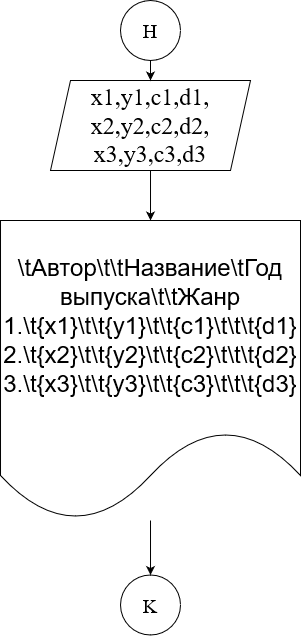

The diagram above was exported from draw.io. Its source (the exported page's mxGraphModel, read from the mxfile embedded in the PNG):
<mxGraphModel dx="1038" dy="523" grid="1" gridSize="10" guides="1" tooltips="1" connect="1" arrows="1" fold="1" page="1" pageScale="1" pageWidth="827" pageHeight="1169" math="0" shadow="0">
  <root>
    <mxCell id="WIyWlLk6GJQsqaUBKTNV-0" />
    <mxCell id="WIyWlLk6GJQsqaUBKTNV-1" parent="WIyWlLk6GJQsqaUBKTNV-0" />
    <mxCell id="Gd9MHqMUqPxAukItse10-48" value="" style="edgeStyle=orthogonalEdgeStyle;rounded=0;orthogonalLoop=1;jettySize=auto;html=1;fontSize=24;fontColor=#000000;" edge="1" parent="WIyWlLk6GJQsqaUBKTNV-1" source="FQJYrfYRQeFTtzpLUBO6-1" target="Gd9MHqMUqPxAukItse10-47">
      <mxGeometry relative="1" as="geometry" />
    </mxCell>
    <mxCell id="FQJYrfYRQeFTtzpLUBO6-1" value="&lt;div&gt;x1,y1,c1,d1,&lt;/div&gt;&lt;div&gt;x2,y2,c2,d2,&lt;/div&gt;&lt;div&gt;x3,y3,c3,d3&lt;br&gt;&lt;/div&gt;" style="shape=parallelogram;perimeter=parallelogramPerimeter;whiteSpace=wrap;html=1;fixedSize=1;fontFamily=Times New Roman;fontSize=24;" parent="WIyWlLk6GJQsqaUBKTNV-1" vertex="1">
      <mxGeometry x="300.01" y="90" width="200" height="90" as="geometry" />
    </mxCell>
    <mxCell id="FQJYrfYRQeFTtzpLUBO6-7" style="edgeStyle=orthogonalEdgeStyle;rounded=0;orthogonalLoop=1;jettySize=auto;html=1;fontFamily=Times New Roman;fontSize=21;" parent="WIyWlLk6GJQsqaUBKTNV-1" source="FQJYrfYRQeFTtzpLUBO6-2" edge="1">
      <mxGeometry relative="1" as="geometry">
        <mxPoint x="400" y="90" as="targetPoint" />
        <Array as="points">
          <mxPoint x="400" y="90" />
        </Array>
      </mxGeometry>
    </mxCell>
    <mxCell id="FQJYrfYRQeFTtzpLUBO6-2" value="Н" style="ellipse;whiteSpace=wrap;html=1;aspect=fixed;fontFamily=Times New Roman;fontSize=20;" parent="WIyWlLk6GJQsqaUBKTNV-1" vertex="1">
      <mxGeometry x="370" y="10" width="60" height="60" as="geometry" />
    </mxCell>
    <mxCell id="Gd9MHqMUqPxAukItse10-12" value="K" style="ellipse;whiteSpace=wrap;html=1;aspect=fixed;fontFamily=Times New Roman;fontSize=20;" vertex="1" parent="WIyWlLk6GJQsqaUBKTNV-1">
      <mxGeometry x="370.01" y="584.5" width="60" height="60" as="geometry" />
    </mxCell>
    <mxCell id="Gd9MHqMUqPxAukItse10-49" value="" style="edgeStyle=orthogonalEdgeStyle;rounded=0;orthogonalLoop=1;jettySize=auto;html=1;fontSize=24;fontColor=#000000;" edge="1" parent="WIyWlLk6GJQsqaUBKTNV-1" source="Gd9MHqMUqPxAukItse10-47" target="Gd9MHqMUqPxAukItse10-12">
      <mxGeometry relative="1" as="geometry" />
    </mxCell>
    <mxCell id="Gd9MHqMUqPxAukItse10-47" value="&lt;div&gt;\tАвтор\t\tНазвание\tГод выпуска\t\tЖанр&lt;/div&gt;&lt;div&gt;1.\t{x1}\t\t{y1}\t\t{c1}\t\t\t{d1}&lt;/div&gt;&lt;div&gt;2.\t{x2}\t\t{y2}\t\t{c2}\t\t\t{d2}&lt;/div&gt;&lt;div&gt;3.\t{x3}\t\t{y3}\t\t{c3}\t\t\t{d3}&lt;br&gt;&lt;/div&gt;" style="shape=document;whiteSpace=wrap;html=1;boundedLbl=1;fontSize=24;fontColor=#000000;" vertex="1" parent="WIyWlLk6GJQsqaUBKTNV-1">
      <mxGeometry x="250.01" y="230" width="300" height="300" as="geometry" />
    </mxCell>
  </root>
</mxGraphModel>